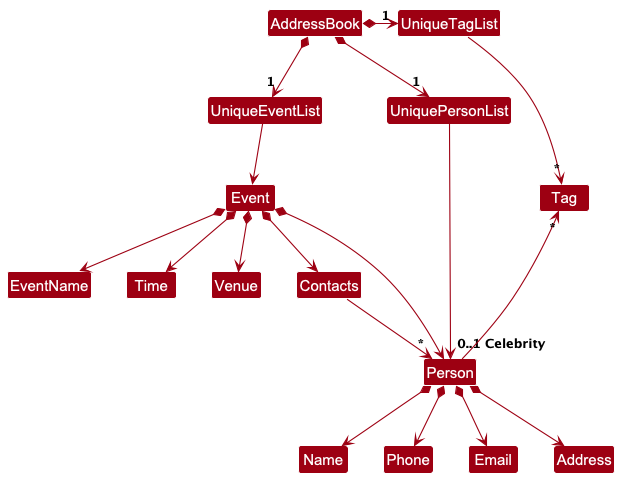

The diagram above was rendered by PlantUML. Its source (embedded in the PNG):
@startuml
!include style.puml
skinparam arrowThickness 1.1
skinparam arrowColor MODEL_COLOR
skinparam classBackgroundColor MODEL_COLOR

Class Event
Class EventName
Class Time
Class Venue
Class Contacts

AddressBook *-right-> "1" UniquePersonList
AddressBook *-right-> "1" UniqueTagList
AddressBook *-down-> "1" UniqueEventList
UniqueTagList -[hidden]down- UniquePersonList
UniqueTagList -[hidden]down- UniquePersonList

UniqueTagList -right-> "*" Tag
UniquePersonList -right-> Person

UniqueEventList --> Event
Event *--> EventName
Event *--> Time
Event *--> Venue
Event *--> "0..1 Celebrity" Person
Event *--> Contacts

Contacts --> "*"Person
Person -up-> "*" Tag

Person *--> Name
Person *--> Phone
Person *--> Email
Person *--> Address
@enduml